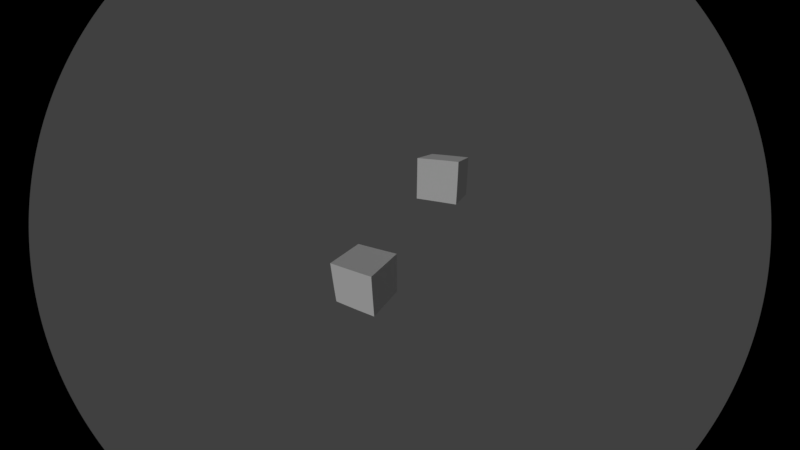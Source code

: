 # Source: hafpaf.blend  (saved by Blender 2.79.0; exported with 4.5.12 LTS)
import bpy
from mathutils import Matrix  # noqa: F401  (used for matrix-valued properties, if any)

bpy.ops.wm.read_factory_settings(use_empty=True)
scene = bpy.context.scene
scene.name = 'Scene'

# ---- collections
col_collection_1 = bpy.data.collections.new('Collection 1'); scene.collection.children.link(col_collection_1)

# ---- materials (node trees are filled in below, after node groups)
mat_material = bpy.data.materials.new('Material')
mat_material.alpha_threshold = 0.0
mat_material.use_transparent_shadow = False
mat_material.roughness = 0.5
mat_material.line_color = (0.0, 0.0, 0.0, 1.0)

# ---- material node trees

# ---- world
world_world = bpy.data.worlds.new('World'); scene.world = world_world
world_world.color = (0.05088, 0.05088, 0.05088)
world_world.use_sun_shadow = False
world_world.sun_shadow_jitter_overblur = 0.0
world_world.cycles.sampling_method = 'MANUAL'

# ---- cameras
cam_camera = bpy.data.cameras.new('Camera')
cam_camera.type = 'PANO'
cam_camera.clip_end = 100.0
cam_camera.lens = 35.0
cam_camera.sensor_width = 32.0
cam_camera.sensor_height = 18.0
cam_camera.ortho_scale = 7.314
cam_camera.dof.focus_distance = 0.0
cam_camera.dof.aperture_fstop = 128.0

# ---- lights
light_hemi = bpy.data.lights.new('Hemi', 'SUN')
light_hemi.transmission_factor = 0.0
light_hemi.angle = 0.1993
light_hemi.energy = 1.0
light_hemi.shadow_buffer_clip_start = 0.5
light_hemi.shadow_soft_size = 0.1
light_hemi.shadow_cascade_max_distance = 1000.0

# ---- meshes
me_cube_001 = bpy.data.meshes.new('Cube.001')
me_cube_001.from_pydata([(-1.0, -1.0, -1.0), (-1.0, -1.0, 1.0), (-1.0, 1.0, -1.0), (-1.0, 1.0, 1.0), (1.0, -1.0, -1.0), (1.0, -1.0, 1.0), (1.0, 1.0, -1.0), (1.0, 1.0, 1.0)], [], [(0, 1, 3, 2), (2, 3, 7, 6), (6, 7, 5, 4), (4, 5, 1, 0), (2, 6, 4, 0), (7, 3, 1, 5)])
me_cube_001.use_remesh_preserve_volume = False
me_cube_001.use_remesh_preserve_attributes = False
me_cube_001.use_mirror_vertex_groups = False
me_cube_001.update()
me_cube = bpy.data.meshes.new('Cube')
me_cube.from_pydata([(1.0, 1.0, -1.0), (1.0, -1.0, -1.0), (-1.0, -1.0, -1.0), (-1.0, 1.0, -1.0), (1.0, 1.0, 1.0), (1.0, -1.0, 1.0), (-1.0, -1.0, 1.0), (-1.0, 1.0, 1.0)], [], [(0, 1, 2, 3), (4, 7, 6, 5), (0, 4, 5, 1), (1, 5, 6, 2), (2, 6, 7, 3), (4, 0, 3, 7)])
me_cube.materials.append(mat_material)
me_cube.use_remesh_preserve_volume = False
me_cube.use_remesh_preserve_attributes = False
me_cube.use_mirror_vertex_groups = False
me_cube.update()

# ---- objects
ob_hemi = bpy.data.objects.new('Hemi', light_hemi)
ob_cube2 = bpy.data.objects.new('Cube2', me_cube_001)
ob_cube1 = bpy.data.objects.new('Cube1', me_cube)
ob_camera = bpy.data.objects.new('Camera', cam_camera)

# ---- transforms, parenting, visibility, modifiers, constraints
ob_hemi.location = (-3.22, -5.719, 4.266)
ob_hemi.rotation_euler = (-1.139, -0.1015, -3.581)
ob_hemi.lineart.crease_threshold = 0.0
ob_cube2.location = (-1.689, -2.606, -2.076)
ob_cube2.lineart.crease_threshold = 0.0
ob_cube1.location = (0.0, 2.088, 1.603)
ob_cube1.lock_rotations_4d = False
ob_cube1.empty_display_type = 'ARROWS'
ob_cube1.lineart.crease_threshold = 0.0
ob_camera.location = (3.919, -10.23, 4.298)
ob_camera.rotation_euler = (1.178, -9.946e-06, 0.4765)
ob_camera.scale = (1.396, 1.396, 1.396)
ob_camera.lock_rotations_4d = False
ob_camera.empty_display_type = 'ARROWS'
ob_camera.color = (0.0, 0.0, 0.0, 0.0)
ob_camera.display_type = 'WIRE'
ob_camera.lineart.crease_threshold = 0.0
_c = ob_camera.constraints.new('CAMERA_SOLVER'); _c.name = 'Camera Solver'
cam_camera.dof.focus_object = ob_cube1

# ---- collection membership
col_collection_1.objects.link(ob_hemi)
col_collection_1.objects.link(ob_cube2)
col_collection_1.objects.link(ob_cube1)
col_collection_1.objects.link(ob_camera)

# ---- scene / render settings (as saved in the file)
scene.camera = ob_camera
scene.frame_start = 1; scene.frame_end = 100; scene.frame_set(7)
scene.render.engine = 'BLENDER_EEVEE_NEXT'
scene.render.image_settings.file_format = 'FFMPEG'
scene.render.image_settings.color_mode = 'RGB'
scene.render.resolution_percentage = 50
scene.render.dither_intensity = 0.0
scene.cycles.use_denoising = False
scene.cycles.samples = 128
scene.cycles.sampling_pattern = 'TABULATED_SOBOL'
scene.cycles.use_adaptive_sampling = False
scene.cycles.use_light_tree = False
scene.cycles.blur_glossy = 0.0
scene.cycles.sample_clamp_indirect = 0.0
scene.view_settings.view_transform = 'Standard'
bpy.context.view_layer.update()

